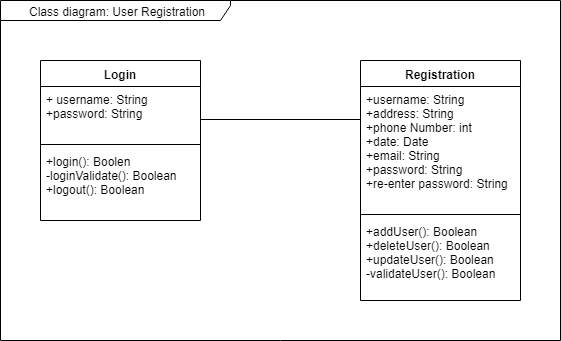

The diagram above was exported from draw.io. Its source (the exported page's mxGraphModel, read from the mxfile embedded in the PNG):
<mxGraphModel dx="1080" dy="1584" grid="1" gridSize="10" guides="1" tooltips="1" connect="1" arrows="1" fold="1" page="1" pageScale="1" pageWidth="850" pageHeight="1100" math="0" shadow="0">
  <root>
    <mxCell id="0" />
    <mxCell id="1" parent="0" />
    <mxCell id="cQ2HKGjVFRYEJ5d1RoyK-2" value="Registration" style="swimlane;fontStyle=1;align=center;verticalAlign=top;childLayout=stackLayout;horizontal=1;startSize=26;horizontalStack=0;resizeParent=1;resizeParentMax=0;resizeLast=0;collapsible=1;marginBottom=0;" parent="1" vertex="1">
      <mxGeometry x="400" y="40" width="160" height="240" as="geometry" />
    </mxCell>
    <mxCell id="cQ2HKGjVFRYEJ5d1RoyK-3" value="+username: String&#10;+address: String&#10;+phone Number: int&#10;+date: Date&#10;+email: String&#10;+password: String&#10;+re-enter password: String" style="text;strokeColor=none;fillColor=none;align=left;verticalAlign=top;spacingLeft=4;spacingRight=4;overflow=hidden;rotatable=0;points=[[0,0.5],[1,0.5]];portConstraint=eastwest;" parent="cQ2HKGjVFRYEJ5d1RoyK-2" vertex="1">
      <mxGeometry y="26" width="160" height="124" as="geometry" />
    </mxCell>
    <mxCell id="cQ2HKGjVFRYEJ5d1RoyK-4" value="" style="line;strokeWidth=1;fillColor=none;align=left;verticalAlign=middle;spacingTop=-1;spacingLeft=3;spacingRight=3;rotatable=0;labelPosition=right;points=[];portConstraint=eastwest;" parent="cQ2HKGjVFRYEJ5d1RoyK-2" vertex="1">
      <mxGeometry y="150" width="160" height="8" as="geometry" />
    </mxCell>
    <mxCell id="cQ2HKGjVFRYEJ5d1RoyK-5" value="+addUser(): Boolean&#10;+deleteUser(): Boolean&#10;+updateUser(): Boolean&#10;-validateUser(): Boolean" style="text;strokeColor=none;fillColor=none;align=left;verticalAlign=top;spacingLeft=4;spacingRight=4;overflow=hidden;rotatable=0;points=[[0,0.5],[1,0.5]];portConstraint=eastwest;" parent="cQ2HKGjVFRYEJ5d1RoyK-2" vertex="1">
      <mxGeometry y="158" width="160" height="82" as="geometry" />
    </mxCell>
    <mxCell id="hL-TU5MaJf5-4XCINGWf-4" value="" style="endArrow=none;html=1;edgeStyle=orthogonalEdgeStyle;" edge="1" parent="1">
      <mxGeometry relative="1" as="geometry">
        <mxPoint x="240" y="99" as="sourcePoint" />
        <mxPoint x="400" y="99" as="targetPoint" />
      </mxGeometry>
    </mxCell>
    <mxCell id="hL-TU5MaJf5-4XCINGWf-9" value="Login" style="swimlane;fontStyle=1;align=center;verticalAlign=top;childLayout=stackLayout;horizontal=1;startSize=26;horizontalStack=0;resizeParent=1;resizeParentMax=0;resizeLast=0;collapsible=1;marginBottom=0;" vertex="1" parent="1">
      <mxGeometry x="80" y="40" width="160" height="160" as="geometry" />
    </mxCell>
    <mxCell id="hL-TU5MaJf5-4XCINGWf-10" value="+ username: String&#10;+password: String&#10;&#10;" style="text;strokeColor=none;fillColor=none;align=left;verticalAlign=top;spacingLeft=4;spacingRight=4;overflow=hidden;rotatable=0;points=[[0,0.5],[1,0.5]];portConstraint=eastwest;" vertex="1" parent="hL-TU5MaJf5-4XCINGWf-9">
      <mxGeometry y="26" width="160" height="54" as="geometry" />
    </mxCell>
    <mxCell id="hL-TU5MaJf5-4XCINGWf-11" value="" style="line;strokeWidth=1;fillColor=none;align=left;verticalAlign=middle;spacingTop=-1;spacingLeft=3;spacingRight=3;rotatable=0;labelPosition=right;points=[];portConstraint=eastwest;" vertex="1" parent="hL-TU5MaJf5-4XCINGWf-9">
      <mxGeometry y="80" width="160" height="8" as="geometry" />
    </mxCell>
    <mxCell id="hL-TU5MaJf5-4XCINGWf-12" value="+login(): Boolen&#10;-loginValidate(): Boolean&#10;+logout(): Boolean&#10;" style="text;strokeColor=none;fillColor=none;align=left;verticalAlign=top;spacingLeft=4;spacingRight=4;overflow=hidden;rotatable=0;points=[[0,0.5],[1,0.5]];portConstraint=eastwest;" vertex="1" parent="hL-TU5MaJf5-4XCINGWf-9">
      <mxGeometry y="88" width="160" height="72" as="geometry" />
    </mxCell>
    <mxCell id="hL-TU5MaJf5-4XCINGWf-13" value="Class diagram: User Registration" style="shape=umlFrame;whiteSpace=wrap;html=1;width=230;height=20;" vertex="1" parent="1">
      <mxGeometry x="40" y="-20" width="560" height="340" as="geometry" />
    </mxCell>
  </root>
</mxGraphModel>